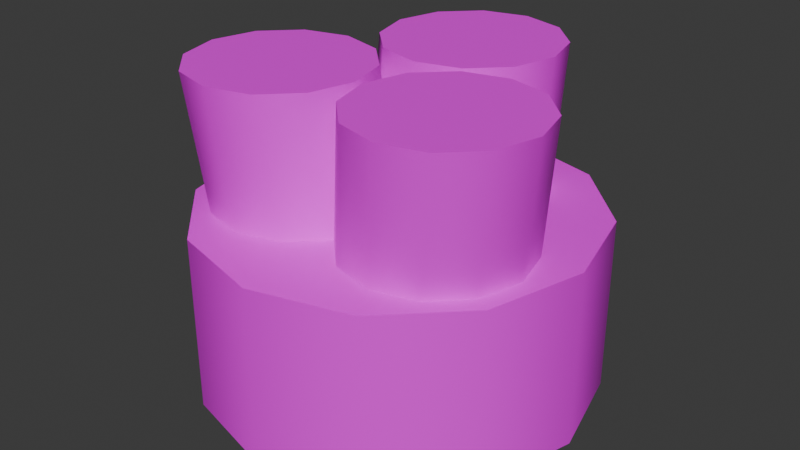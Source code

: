 # Source: rope-endcap.blend  (saved by Blender 4.5.87; exported with 4.5.12 LTS)
import bpy
from mathutils import Matrix  # noqa: F401  (used for matrix-valued properties, if any)

bpy.ops.wm.read_factory_settings(use_empty=True)
scene = bpy.context.scene
scene.name = 'Scene'

# ---- collections
col_collection = bpy.data.collections.new('Collection'); scene.collection.children.link(col_collection)

# ---- images (referenced by path relative to the original .blend; pixels are not part of the script)
import os
ASSET_DIR = os.environ.get("B2B_ASSET_DIR", "")  # directory of the original .blend (textures are referenced by path, not embedded)
HERE = os.path.dirname(os.path.abspath(__file__))  # packed textures are extracted next to this script under _unpacked/

def load_image(name, relpath, width, height, colorspace="sRGB"):
    """Load a texture the original file referenced (path relative to the .blend, or extracted next to this script)."""
    p = next((c for c in (os.path.join(HERE, relpath), os.path.join(ASSET_DIR, relpath)) if relpath and os.path.exists(c)), "")
    if p:
        img = bpy.data.images.load(p, check_existing=True)
        img.name = name
    else:  # same state as the original file: an image datablock whose file is absent (Cycles renders it pink)
        img = bpy.data.images.new(name, width, height)
        img.source = "FILE"
        img.filepath = "//" + (relpath or name)
    img.colorspace_settings.name = colorspace
    return img
img_three_ply_rope_png = load_image('three-ply-rope.png', 'three-ply-rope.png', 1024, 1024, 'sRGB')

# ---- materials (node trees are filled in below, after node groups)
mat_rope = bpy.data.materials.new('rope')
mat_whipped_end = bpy.data.materials.new('whipped-end')

# ---- material node trees
mat_rope.use_nodes = True; mat_rope.node_tree.nodes.clear()
_N = mat_rope.node_tree.nodes; _L = mat_rope.node_tree.links
n0 = _N.new('ShaderNodeBsdfPrincipled'); n0.name = 'Principled BSDF'; n0.location = (-200, 100)
n1 = _N.new('ShaderNodeOutputMaterial'); n1.name = 'Material Output'; n1.location = (200, 100)
n2 = _N.new('ShaderNodeTexImage'); n2.name = 'Image Texture'; n2.location = (-490, 80)
n2.image = img_three_ply_rope_png
_L.new(n0.outputs[0], n1.inputs[0])
_L.new(n2.outputs[0], n0.inputs[0])
n1.is_active_output = True
mat_whipped_end.use_nodes = True; mat_whipped_end.node_tree.nodes.clear()
_N = mat_whipped_end.node_tree.nodes; _L = mat_whipped_end.node_tree.links
n0 = _N.new('ShaderNodeBsdfPrincipled'); n0.name = 'Principled BSDF'; n0.location = (-200, 100)
n0.inputs[0].default_value = (1.0, 0.6186, 0.2945, 1.0)
n1 = _N.new('ShaderNodeOutputMaterial'); n1.name = 'Material Output'; n1.location = (200, 100)
_L.new(n0.outputs[0], n1.inputs[0])
n1.is_active_output = True

# ---- world
world_world = bpy.data.worlds.new('World'); scene.world = world_world
world_world.use_nodes = True; world_world.node_tree.nodes.clear()
_N = world_world.node_tree.nodes; _L = world_world.node_tree.links
n0 = _N.new('ShaderNodeOutputWorld'); n0.name = 'World Output'; n0.location = (300, 300)
n1 = _N.new('ShaderNodeBackground'); n1.name = 'Background'; n1.location = (10, 300)
n1.inputs[0].default_value = (0.05088, 0.05088, 0.05088, 1.0)
_L.new(n1.outputs[0], n0.inputs[0])
n0.is_active_output = True
world_world.color = (0.05088, 0.05088, 0.05088)
world_world.sun_shadow_jitter_overblur = 0.0

# ---- meshes
me_cylinder = bpy.data.meshes.new('Cylinder')
me_cylinder.from_pydata([(-9.835e-08, 0.55, 2.235e-08), (-8.079e-08, 0.55, 0.4893), (0.275, 0.4763, 2.235e-08), (0.275, 0.4763, 0.4893), (0.4763, 0.275, 2.235e-08), (0.4763, 0.275, 0.4893), (0.55, 9.835e-08, 2.235e-08), (0.55, 9.835e-08, 0.4893), (0.4763, -0.275, 2.235e-08), (0.4763, -0.275, 0.4893), (0.275, -0.4763, 2.235e-08), (0.275, -0.4763, 0.4893), (9.835e-08, -0.55, 2.235e-08), (1.159e-07, -0.55, 0.4893), (-0.275, -0.4763, 2.235e-08), (-0.275, -0.4763, 0.4893), (-0.4763, -0.275, 2.235e-08), (-0.4763, -0.275, 0.4893), (-0.55, -9.835e-08, 2.235e-08), (-0.55, -9.835e-08, 0.4893), (-0.4763, 0.275, 2.235e-08), (-0.4763, 0.275, 0.4893), (-0.275, 0.4763, 2.235e-08), (-0.275, 0.4763, 0.4893), (-7.344e-08, 0.5, 0.4893), (-4.24e-08, 0.55, 0.8643), (0.125, 0.4665, 0.4893), (0.125, 0.5165, 0.8643), (0.2165, 0.375, 0.4893), (0.2165, 0.425, 0.8643), (0.25, 0.25, 0.4893), (0.25, 0.3, 0.8643), (0.2165, 0.125, 0.4893), (0.2165, 0.175, 0.8643), (0.125, 0.03349, 0.4893), (0.125, 0.08349, 0.8643), (1.597e-08, 0.0, 0.4893), (6.936e-08, 0.05, 0.8643), (-0.125, 0.03349, 0.4893), (-0.125, 0.08349, 0.8643), (-0.2165, 0.125, 0.4893), (-0.2165, 0.175, 0.8643), (-0.25, 0.25, 0.4893), (-0.25, 0.3, 0.8643), (-0.2165, 0.375, 0.4893), (-0.2165, 0.425, 0.8643), (-0.125, 0.4665, 0.4893), (-0.125, 0.5165, 0.8643), (0.2165, 0.125, 0.4893), (0.2598, 0.1, 0.8643), (0.3415, 0.09151, 0.4893), (0.3848, 0.06651, 0.8643), (0.433, 5.96e-08, 0.4893), (0.4763, -0.025, 0.8643), (0.4665, -0.125, 0.4893), (0.5098, -0.15, 0.8643), (0.433, -0.25, 0.4893), (0.4763, -0.275, 0.8643), (0.3415, -0.3415, 0.4893), (0.3848, -0.3665, 0.8643), (0.2165, -0.375, 0.4893), (0.2598, -0.4, 0.8643), (0.09151, -0.3415, 0.4893), (0.1348, -0.3665, 0.8643), (1.203e-07, -0.25, 0.4893), (0.0433, -0.275, 0.8643), (-0.03349, -0.125, 0.4893), (0.009808, -0.15, 0.8643), (7.557e-08, 1.066e-14, 0.4893), (0.0433, -0.025, 0.8643), (0.09151, 0.09151, 0.4893), (0.1348, 0.06651, 0.8643), (-0.2165, 0.125, 0.4893), (-0.2598, 0.1, 0.8643), (-0.09151, 0.09151, 0.4893), (-0.1348, 0.06651, 0.8643), (-4.364e-08, 1.49e-08, 0.4893), (-0.0433, -0.025, 0.8643), (0.03349, -0.125, 0.4893), (-0.009808, -0.15, 0.8643), (1.064e-09, -0.25, 0.4893), (-0.0433, -0.275, 0.8643), (-0.09151, -0.3415, 0.4893), (-0.1348, -0.3665, 0.8643), (-0.2165, -0.375, 0.4893), (-0.2598, -0.4, 0.8643), (-0.3415, -0.3415, 0.4893), (-0.3848, -0.3665, 0.8643), (-0.433, -0.25, 0.4893), (-0.4763, -0.275, 0.8643), (-0.4665, -0.125, 0.4893), (-0.5098, -0.15, 0.8643), (-0.433, -5.96e-08, 0.4893), (-0.4763, -0.025, 0.8643), (-0.3415, 0.09151, 0.4893), (-0.3848, 0.06651, 0.8643)], [], [(0, 1, 3, 2), (2, 3, 5, 4), (4, 5, 7, 6), (6, 7, 9, 8), (8, 9, 11, 10), (10, 11, 13, 12), (12, 13, 15, 14), (14, 15, 17, 16), (16, 17, 19, 18), (18, 19, 21, 20), (3, 1, 23, 21, 19, 17, 15, 13, 11, 9, 7, 5), (20, 21, 23, 22), (22, 23, 1, 0), (0, 2, 4, 6, 8, 10, 12, 14, 16, 18, 20, 22), (24, 25, 27, 26), (26, 27, 29, 28), (28, 29, 31, 30), (30, 31, 33, 32), (32, 33, 35, 34), (34, 35, 37, 36), (36, 37, 39, 38), (38, 39, 41, 40), (40, 41, 43, 42), (42, 43, 45, 44), (27, 25, 47, 45, 43, 41, 39, 37, 35, 33, 31, 29), (44, 45, 47, 46), (46, 47, 25, 24), (24, 26, 28, 30, 32, 34, 36, 38, 40, 42, 44, 46), (48, 49, 51, 50), (50, 51, 53, 52), (52, 53, 55, 54), (54, 55, 57, 56), (56, 57, 59, 58), (58, 59, 61, 60), (60, 61, 63, 62), (62, 63, 65, 64), (64, 65, 67, 66), (66, 67, 69, 68), (51, 49, 71, 69, 67, 65, 63, 61, 59, 57, 55, 53), (68, 69, 71, 70), (70, 71, 49, 48), (48, 50, 52, 54, 56, 58, 60, 62, 64, 66, 68, 70), (72, 73, 75, 74), (74, 75, 77, 76), (76, 77, 79, 78), (78, 79, 81, 80), (80, 81, 83, 82), (82, 83, 85, 84), (84, 85, 87, 86), (86, 87, 89, 88), (88, 89, 91, 90), (90, 91, 93, 92), (75, 73, 95, 93, 91, 89, 87, 85, 83, 81, 79, 77), (92, 93, 95, 94), (94, 95, 73, 72), (72, 74, 76, 78, 80, 82, 84, 86, 88, 90, 92, 94)])
me_cylinder.polygons.foreach_set('use_smooth', [True] * 56)
_k = set([(0, 2), (0, 22), (1, 3), (1, 23), (2, 4), (3, 5), (4, 6), (5, 7), (6, 8), (7, 9), (8, 10), (9, 11), (10, 12), (11, 13), (12, 14), (13, 15), (14, 16), (15, 17), (16, 18), (17, 19), (18, 20), (19, 21), (20, 22), (21, 23), (24, 26), (24, 46), (25, 27), (25, 47), (26, 28), (27, 29), (28, 30), (29, 31), (30, 32), (31, 33), (32, 34), (33, 35), (34, 36), (35, 37), (36, 38), (37, 39), (38, 40), (39, 41), (40, 42), (41, 43), (42, 44), (43, 45), (44, 46), (45, 47), (48, 50), (48, 70), (49, 51), (49, 71), (50, 52), (51, 53), (52, 54), (53, 55), (54, 56), (55, 57), (56, 58), (57, 59), (58, 60), (59, 61), (60, 62), (61, 63), (62, 64), (63, 65), (64, 66), (65, 67), (66, 68), (67, 69), (68, 70), (69, 71), (72, 74), (72, 94), (73, 75), (73, 95), (74, 76), (75, 77), (76, 78), (77, 79), (78, 80), (79, 81), (80, 82), (81, 83), (82, 84), (83, 85), (84, 86), (85, 87), (86, 88), (87, 89), (88, 90), (89, 91), (90, 92), (91, 93), (92, 94), (93, 95)])
me_cylinder.attributes.new('sharp_edge', 'BOOLEAN', 'EDGE').data.foreach_set('value', [ (min(e.vertices), max(e.vertices)) in _k for e in me_cylinder.edges])
_uv = me_cylinder.uv_layers.new(name='UVMap')
_uv.uv.foreach_set('vector', [1.0, 1.0, 1.0, 0.0, 0.9167, 0.0, 0.9167, 1.0, 0.9167, 1.0, 0.9167, 0.0, 0.8333, 0.0, 0.8333, 1.0, 0.8333, 1.0, 0.8333, 0.0, 0.75, 0.0, 0.75, 1.0, 0.75, 1.0, 0.75, 0.0, 0.6667, 0.0, 0.6667, 1.0, 0.6667, 1.0, 0.6667, 0.0, 0.5833, 0.0, 0.5833, 1.0, 0.5833, 1.0, 0.5833, 0.0, 0.5, 0.0, 0.5, 1.0, 0.5, 1.0, 0.5, 0.0, 0.4167, 0.0, 0.4167, 1.0, 0.4167, 1.0, 0.4167, 0.0, 0.3333, 0.0, 0.3333, 1.0, 0.3333, 1.0, 0.3333, 0.0, 0.25, 0.0, 0.25, 1.0, 0.25, 1.0, 0.25, 0.0, 0.1667, 0.0, 0.1667, 1.0, 0.1476, 0.8865, 0.1407, 0.8884, 0.1338, 0.8865, 0.1288, 0.8815, 0.1269, 0.8746, 0.1288, 0.8677, 0.1338, 0.8626, 0.1407, 0.8608, 0.1476, 0.8626, 0.1527, 0.8677, 0.1545, 0.8746, 0.1527, 0.8815, 0.1667, 1.0, 0.1667, 0.0, 0.08333, 0.0, 0.08333, 1.0, 0.08333, 1.0, 0.08333, 0.0, 5.96e-08, 0.0, 5.96e-08, 1.0, 0.75, 0.49, 0.87, 0.4578, 0.9578, 0.37, 0.99, 0.25, 0.9578, 0.13, 0.87, 0.04215, 0.75, 0.01, 0.63, 0.04215, 0.5422, 0.13, 0.51, 0.25, 0.5422, 0.37, 0.63, 0.4578, 1.0, 0.9219, 1.0, 1.0, 0.9167, 1.0, 0.9167, 0.9219, 0.9167, 0.9219, 0.9167, 1.0, 0.8333, 1.0, 0.8333, 0.9219, 0.8333, 0.9219, 0.8333, 1.0, 0.75, 1.0, 0.75, 0.9219, 0.75, 0.9219, 0.75, 1.0, 0.6667, 1.0, 0.6667, 0.9219, 0.6667, 0.9219, 0.6667, 1.0, 0.5833, 1.0, 0.5833, 0.9219, 0.5833, 0.9219, 0.5833, 1.0, 0.5, 1.0, 0.5, 0.9219, 0.5, 0.9219, 0.5, 1.0, 0.4167, 1.0, 0.4167, 0.9219, 0.4167, 0.9219, 0.4167, 1.0, 0.3333, 1.0, 0.3333, 0.9219, 0.3333, 0.9219, 0.3333, 1.0, 0.25, 1.0, 0.25, 0.9219, 0.25, 0.9219, 0.25, 1.0, 0.1667, 1.0, 0.1667, 0.9219, 0.08813, 0.9798, 0.07428, 0.9835, 0.06044, 0.9798, 0.05031, 0.9696, 0.0466, 0.9558, 0.05031, 0.942, 0.06044, 0.9318, 0.07428, 0.9281, 0.08813, 0.9318, 0.09826, 0.942, 0.102, 0.9558, 0.09826, 0.9696, 0.1667, 0.9219, 0.1667, 1.0, 0.08333, 1.0, 0.08333, 0.9219, 0.08333, 0.9219, 0.08333, 1.0, 7.451e-08, 1.0, 7.451e-08, 0.9219, 0.75, 0.49, 0.87, 0.4578, 0.9578, 0.37, 0.99, 0.25, 0.9578, 0.13, 0.87, 0.04215, 0.75, 0.01, 0.63, 0.04215, 0.5422, 0.13, 0.51, 0.25, 0.5422, 0.37, 0.63, 0.4578, 1.0, 0.9219, 1.0, 1.0, 0.9167, 1.0, 0.9167, 0.9219, 0.9167, 0.9219, 0.9167, 1.0, 0.8333, 1.0, 0.8333, 0.9219, 0.8333, 0.9219, 0.8333, 1.0, 0.75, 1.0, 0.75, 0.9219, 0.75, 0.9219, 0.75, 1.0, 0.6667, 1.0, 0.6667, 0.9219, 0.6667, 0.9219, 0.6667, 1.0, 0.5833, 1.0, 0.5833, 0.9219, 0.5833, 0.9219, 0.5833, 1.0, 0.5, 1.0, 0.5, 0.9219, 0.5, 0.9219, 0.5, 1.0, 0.4167, 1.0, 0.4167, 0.9219, 0.4167, 0.9219, 0.4167, 1.0, 0.3333, 1.0, 0.3333, 0.9219, 0.3333, 0.9219, 0.3333, 1.0, 0.25, 1.0, 0.25, 0.9219, 0.25, 0.9219, 0.25, 1.0, 0.1667, 1.0, 0.1667, 0.9219, 0.1169, 0.9299, 0.1031, 0.9336, 0.08921, 0.9299, 0.07908, 0.9198, 0.07537, 0.906, 0.07908, 0.8921, 0.08921, 0.882, 0.1031, 0.8783, 0.1169, 0.882, 0.127, 0.8921, 0.1307, 0.906, 0.127, 0.9198, 0.1667, 0.9219, 0.1667, 1.0, 0.08333, 1.0, 0.08333, 0.9219, 0.08333, 0.9219, 0.08333, 1.0, 7.451e-08, 1.0, 7.451e-08, 0.9219, 0.75, 0.49, 0.87, 0.4578, 0.9578, 0.37, 0.99, 0.25, 0.9578, 0.13, 0.87, 0.04215, 0.75, 0.01, 0.63, 0.04215, 0.5422, 0.13, 0.51, 0.25, 0.5422, 0.37, 0.63, 0.4578, 1.0, 0.9219, 1.0, 1.0, 0.9167, 1.0, 0.9167, 0.9219, 0.9167, 0.9219, 0.9167, 1.0, 0.8333, 1.0, 0.8333, 0.9219, 0.8333, 0.9219, 0.8333, 1.0, 0.75, 1.0, 0.75, 0.9219, 0.75, 0.9219, 0.75, 1.0, 0.6667, 1.0, 0.6667, 0.9219, 0.6667, 0.9219, 0.6667, 1.0, 0.5833, 1.0, 0.5833, 0.9219, 0.5833, 0.9219, 0.5833, 1.0, 0.5, 1.0, 0.5, 0.9219, 0.5, 0.9219, 0.5, 1.0, 0.4167, 1.0, 0.4167, 0.9219, 0.4167, 0.9219, 0.4167, 1.0, 0.3333, 1.0, 0.3333, 0.9219, 0.3333, 0.9219, 0.3333, 1.0, 0.25, 1.0, 0.25, 0.9219, 0.25, 0.9219, 0.25, 1.0, 0.1667, 1.0, 0.1667, 0.9219, 0.05936, 0.9299, 0.04552, 0.9336, 0.03167, 0.9299, 0.02154, 0.9198, 0.01783, 0.906, 0.02154, 0.8921, 0.03167, 0.882, 0.04552, 0.8783, 0.05936, 0.882, 0.06949, 0.8921, 0.0732, 0.906, 0.06949, 0.9198, 0.1667, 0.9219, 0.1667, 1.0, 0.08333, 1.0, 0.08333, 0.9219, 0.08333, 0.9219, 0.08333, 1.0, 7.451e-08, 1.0, 7.451e-08, 0.9219, 0.75, 0.49, 0.87, 0.4578, 0.9578, 0.37, 0.99, 0.25, 0.9578, 0.13, 0.87, 0.04215, 0.75, 0.01, 0.63, 0.04215, 0.5422, 0.13, 0.51, 0.25, 0.5422, 0.37, 0.63, 0.4578])
me_cylinder.materials.append(mat_rope)
me_cylinder.materials.append(mat_whipped_end)
me_cylinder.update()

# ---- objects
ob_cylinder = bpy.data.objects.new('Cylinder', me_cylinder)

# ---- transforms, parenting, visibility, modifiers, constraints
ob_cylinder.location = (0.0, 0.0, 0.0)

# ---- collection membership
col_collection.objects.link(ob_cylinder)

# ---- scene / render settings (as saved in the file)
scene.frame_start = 1; scene.frame_end = 250; scene.frame_set(1)
scene.render.engine = 'BLENDER_EEVEE_NEXT'
bpy.context.view_layer.update()

# ---- added for rendering (the .blend has no active camera and no usable light): camera, sun
cam_auto = bpy.data.cameras.new('AutoCamera')
cam_auto.lens = 50.0
cam_auto.sensor_width = 36.0
cam_auto.clip_end = 1000.0
ob_auto_camera = bpy.data.objects.new('AutoCamera', cam_auto)
scene.collection.objects.link(ob_auto_camera)
ob_auto_camera.location = (1.64653, -1.97584, 1.74937)
ob_auto_camera.rotation_euler = (1.09748, -7.21219e-08, 0.694738)
scene.camera = ob_auto_camera
light_auto_sun = bpy.data.lights.new('AutoSun', 'SUN')
light_auto_sun.energy = 3.0
light_auto_sun.angle = 0.0523599
ob_auto_sun = bpy.data.objects.new('AutoSun', light_auto_sun)
scene.collection.objects.link(ob_auto_sun)
ob_auto_sun.rotation_euler = (0.872665, 0.174533, 0.523599)
bpy.context.view_layer.update()
